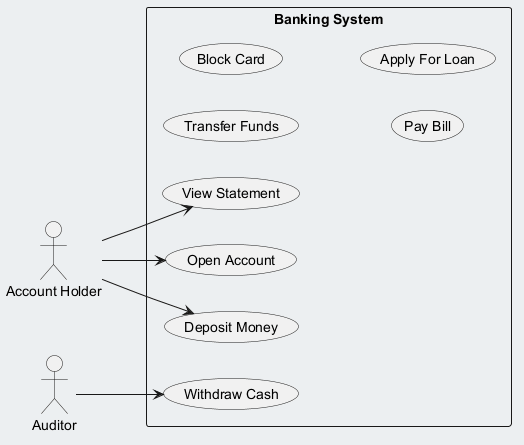

The diagram above was rendered by PlantUML. Its source (embedded in the PNG):
@startuml
skinparam backgroundColor #ECEFF1
skinparam classBackgroundColor #FFFFFF
skinparam classBorderColor #455A64
left to right direction
actor "Account Holder" as AccountHolder
actor "Auditor" as Auditor
rectangle "Banking System" {
  usecase "Transfer Funds" as UC_TransferFunds
  usecase "View Statement" as UC_ViewStatement
  usecase "Withdraw Cash" as UC_WithdrawCash
  usecase "Open Account" as UC_OpenAccount
  usecase "Block Card" as UC_BlockCard
  usecase "Pay Bill" as UC_PayBill
  usecase "Deposit Money" as UC_DepositMoney
  usecase "Apply For Loan" as UC_ApplyForLoan
}
AccountHolder --> UC_DepositMoney
AccountHolder --> UC_ViewStatement
AccountHolder --> UC_OpenAccount
Auditor --> UC_WithdrawCash
@enduml